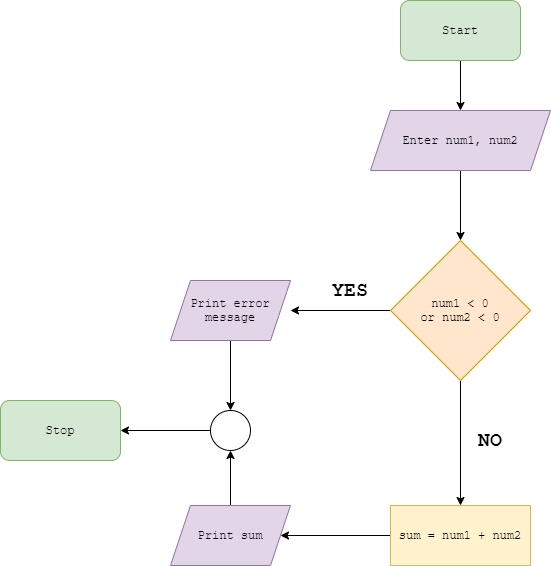

The diagram above was exported from draw.io. Its source (the exported page's mxGraphModel, read from the mxfile embedded in the PNG):
<mxGraphModel dx="2841" dy="1154" grid="1" gridSize="10" guides="1" tooltips="1" connect="1" arrows="1" fold="1" page="1" pageScale="1" pageWidth="827" pageHeight="1169" math="0" shadow="0">
  <root>
    <mxCell id="WIyWlLk6GJQsqaUBKTNV-0" />
    <mxCell id="WIyWlLk6GJQsqaUBKTNV-1" parent="WIyWlLk6GJQsqaUBKTNV-0" />
    <mxCell id="VqwKM-tSEsMJe72EsxFZ-6" style="edgeStyle=orthogonalEdgeStyle;rounded=0;orthogonalLoop=1;jettySize=auto;html=1;entryX=0.5;entryY=0;entryDx=0;entryDy=0;fontFamily=Courier New;" edge="1" parent="WIyWlLk6GJQsqaUBKTNV-1" source="VqwKM-tSEsMJe72EsxFZ-2" target="VqwKM-tSEsMJe72EsxFZ-5">
      <mxGeometry relative="1" as="geometry" />
    </mxCell>
    <mxCell id="VqwKM-tSEsMJe72EsxFZ-2" value="Start" style="rounded=1;whiteSpace=wrap;html=1;fontFamily=Courier New;fillColor=#d5e8d4;strokeColor=#82b366;" vertex="1" parent="WIyWlLk6GJQsqaUBKTNV-1">
      <mxGeometry x="-60" y="50" width="120" height="60" as="geometry" />
    </mxCell>
    <mxCell id="VqwKM-tSEsMJe72EsxFZ-3" value="Stop" style="rounded=1;whiteSpace=wrap;html=1;fontFamily=Courier New;fillColor=#d5e8d4;strokeColor=#82b366;" vertex="1" parent="WIyWlLk6GJQsqaUBKTNV-1">
      <mxGeometry x="-460" y="450" width="120" height="60" as="geometry" />
    </mxCell>
    <mxCell id="VqwKM-tSEsMJe72EsxFZ-11" style="edgeStyle=orthogonalEdgeStyle;rounded=0;orthogonalLoop=1;jettySize=auto;html=1;entryX=0.5;entryY=0;entryDx=0;entryDy=0;fontFamily=Courier New;" edge="1" parent="WIyWlLk6GJQsqaUBKTNV-1" source="VqwKM-tSEsMJe72EsxFZ-5" target="VqwKM-tSEsMJe72EsxFZ-7">
      <mxGeometry relative="1" as="geometry" />
    </mxCell>
    <mxCell id="VqwKM-tSEsMJe72EsxFZ-5" value="Enter num1, num2" style="shape=parallelogram;perimeter=parallelogramPerimeter;whiteSpace=wrap;html=1;fixedSize=1;fontFamily=Courier New;fillColor=#e1d5e7;strokeColor=#9673a6;" vertex="1" parent="WIyWlLk6GJQsqaUBKTNV-1">
      <mxGeometry x="-90" y="160" width="180" height="60" as="geometry" />
    </mxCell>
    <mxCell id="VqwKM-tSEsMJe72EsxFZ-14" style="edgeStyle=orthogonalEdgeStyle;rounded=0;orthogonalLoop=1;jettySize=auto;html=1;exitX=0;exitY=0.5;exitDx=0;exitDy=0;entryX=1;entryY=0.5;entryDx=0;entryDy=0;entryPerimeter=0;fontFamily=Courier New;" edge="1" parent="WIyWlLk6GJQsqaUBKTNV-1" source="VqwKM-tSEsMJe72EsxFZ-7" target="VqwKM-tSEsMJe72EsxFZ-13">
      <mxGeometry relative="1" as="geometry" />
    </mxCell>
    <mxCell id="VqwKM-tSEsMJe72EsxFZ-19" style="edgeStyle=orthogonalEdgeStyle;rounded=0;orthogonalLoop=1;jettySize=auto;html=1;entryX=0.5;entryY=0;entryDx=0;entryDy=0;fontFamily=Courier New;fontSize=20;" edge="1" parent="WIyWlLk6GJQsqaUBKTNV-1" source="VqwKM-tSEsMJe72EsxFZ-7" target="VqwKM-tSEsMJe72EsxFZ-18">
      <mxGeometry relative="1" as="geometry" />
    </mxCell>
    <mxCell id="VqwKM-tSEsMJe72EsxFZ-7" value="num1 &amp;lt; 0&lt;br&gt;or num2 &amp;lt; 0" style="rhombus;whiteSpace=wrap;html=1;fontFamily=Courier New;fillColor=#ffe6cc;strokeColor=#d79b00;" vertex="1" parent="WIyWlLk6GJQsqaUBKTNV-1">
      <mxGeometry x="-70" y="290" width="140" height="140" as="geometry" />
    </mxCell>
    <mxCell id="VqwKM-tSEsMJe72EsxFZ-26" style="edgeStyle=orthogonalEdgeStyle;rounded=0;orthogonalLoop=1;jettySize=auto;html=1;entryX=0.5;entryY=0;entryDx=0;entryDy=0;fontFamily=Courier New;fontSize=20;" edge="1" parent="WIyWlLk6GJQsqaUBKTNV-1" source="VqwKM-tSEsMJe72EsxFZ-13" target="VqwKM-tSEsMJe72EsxFZ-24">
      <mxGeometry relative="1" as="geometry" />
    </mxCell>
    <mxCell id="VqwKM-tSEsMJe72EsxFZ-13" value="Print error message" style="shape=parallelogram;perimeter=parallelogramPerimeter;whiteSpace=wrap;html=1;fixedSize=1;fontFamily=Courier New;fillColor=#e1d5e7;strokeColor=#9673a6;" vertex="1" parent="WIyWlLk6GJQsqaUBKTNV-1">
      <mxGeometry x="-290" y="330" width="120" height="60" as="geometry" />
    </mxCell>
    <mxCell id="VqwKM-tSEsMJe72EsxFZ-15" value="&lt;b style=&quot;font-size: 20px;&quot;&gt;YES&lt;/b&gt;" style="text;html=1;strokeColor=none;fillColor=none;align=center;verticalAlign=middle;whiteSpace=wrap;rounded=0;fontFamily=Courier New;fontSize=20;" vertex="1" parent="WIyWlLk6GJQsqaUBKTNV-1">
      <mxGeometry x="-130" y="330" width="40" height="20" as="geometry" />
    </mxCell>
    <mxCell id="VqwKM-tSEsMJe72EsxFZ-21" style="edgeStyle=orthogonalEdgeStyle;rounded=0;orthogonalLoop=1;jettySize=auto;html=1;fontFamily=Courier New;fontSize=20;" edge="1" parent="WIyWlLk6GJQsqaUBKTNV-1" source="VqwKM-tSEsMJe72EsxFZ-18" target="VqwKM-tSEsMJe72EsxFZ-20">
      <mxGeometry relative="1" as="geometry" />
    </mxCell>
    <mxCell id="VqwKM-tSEsMJe72EsxFZ-18" value="sum = num1 + num2" style="rounded=0;whiteSpace=wrap;html=1;fontFamily=Courier New;fillColor=#fff2cc;strokeColor=#d6b656;" vertex="1" parent="WIyWlLk6GJQsqaUBKTNV-1">
      <mxGeometry x="-70" y="555" width="140" height="60" as="geometry" />
    </mxCell>
    <mxCell id="VqwKM-tSEsMJe72EsxFZ-25" style="edgeStyle=orthogonalEdgeStyle;rounded=0;orthogonalLoop=1;jettySize=auto;html=1;entryX=0.5;entryY=1;entryDx=0;entryDy=0;fontFamily=Courier New;fontSize=20;" edge="1" parent="WIyWlLk6GJQsqaUBKTNV-1" source="VqwKM-tSEsMJe72EsxFZ-20" target="VqwKM-tSEsMJe72EsxFZ-24">
      <mxGeometry relative="1" as="geometry" />
    </mxCell>
    <mxCell id="VqwKM-tSEsMJe72EsxFZ-20" value="Print sum" style="shape=parallelogram;perimeter=parallelogramPerimeter;whiteSpace=wrap;html=1;fixedSize=1;fontFamily=Courier New;fillColor=#e1d5e7;strokeColor=#9673a6;" vertex="1" parent="WIyWlLk6GJQsqaUBKTNV-1">
      <mxGeometry x="-290" y="555" width="120" height="60" as="geometry" />
    </mxCell>
    <mxCell id="VqwKM-tSEsMJe72EsxFZ-23" value="&lt;b&gt;NO&lt;/b&gt;" style="text;html=1;strokeColor=none;fillColor=none;align=center;verticalAlign=middle;whiteSpace=wrap;rounded=0;fontFamily=Courier New;fontSize=20;" vertex="1" parent="WIyWlLk6GJQsqaUBKTNV-1">
      <mxGeometry x="10" y="480" width="40" height="20" as="geometry" />
    </mxCell>
    <mxCell id="VqwKM-tSEsMJe72EsxFZ-27" style="edgeStyle=orthogonalEdgeStyle;rounded=0;orthogonalLoop=1;jettySize=auto;html=1;entryX=1;entryY=0.5;entryDx=0;entryDy=0;fontFamily=Courier New;fontSize=20;" edge="1" parent="WIyWlLk6GJQsqaUBKTNV-1" source="VqwKM-tSEsMJe72EsxFZ-24" target="VqwKM-tSEsMJe72EsxFZ-3">
      <mxGeometry relative="1" as="geometry" />
    </mxCell>
    <mxCell id="VqwKM-tSEsMJe72EsxFZ-24" value="" style="ellipse;whiteSpace=wrap;html=1;aspect=fixed;fontFamily=Courier New;fontSize=20;" vertex="1" parent="WIyWlLk6GJQsqaUBKTNV-1">
      <mxGeometry x="-250" y="460" width="40" height="40" as="geometry" />
    </mxCell>
  </root>
</mxGraphModel>